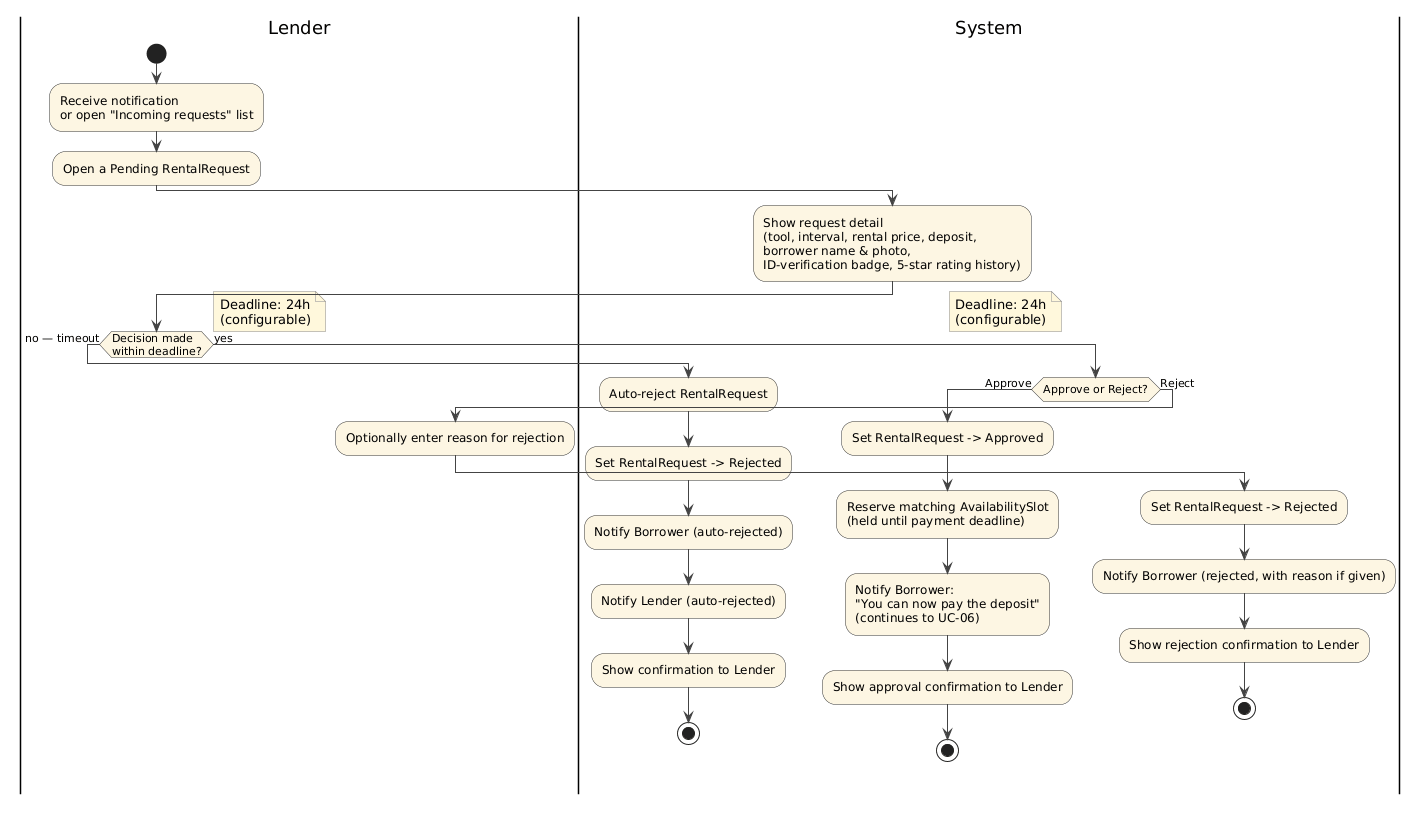

The diagram above was rendered by PlantUML. Its source (embedded in the PNG):
@startuml
' PAL — Activity diagram for UC-05: Review and decide a rental request

skinparam shadowing false
skinparam ArrowColor #444
skinparam ActivityBackgroundColor #FDF6E3
skinparam ActivityBorderColor #333
skinparam ActivityDiamondBackgroundColor #FDF6E3
skinparam ActivityDiamondBorderColor #333
skinparam NoteBackgroundColor #FFF8DC
skinparam NoteBorderColor #888

|Lender|
start
:Receive notification\nor open "Incoming requests" list;
:Open a Pending RentalRequest;

|System|
:Show request detail\n(tool, interval, rental price, deposit,\nborrower name & photo,\nID-verification badge, 5-star rating history);

|Lender|
if (Decision made\nwithin deadline?) then (no — timeout)
  |System|
  note right
    Deadline: 24h
    (configurable)
  end note
  :Auto-reject RentalRequest;
  :Set RentalRequest -> Rejected;
  :Notify Borrower (auto-rejected);
  :Notify Lender (auto-rejected);
  :Show confirmation to Lender;
  stop
else (yes)
  if (Approve or Reject?) then (Approve)
    |System|
    :Set RentalRequest -> Approved;
    :Reserve matching AvailabilitySlot\n(held until payment deadline);
    :Notify Borrower:\n"You can now pay the deposit"\n(continues to UC-06);
    :Show approval confirmation to Lender;
    stop
  else (Reject)
    |Lender|
    :Optionally enter reason for rejection;
    |System|
    :Set RentalRequest -> Rejected;
    :Notify Borrower (rejected, with reason if given);
    :Show rejection confirmation to Lender;
    stop
  endif
endif
@enduml